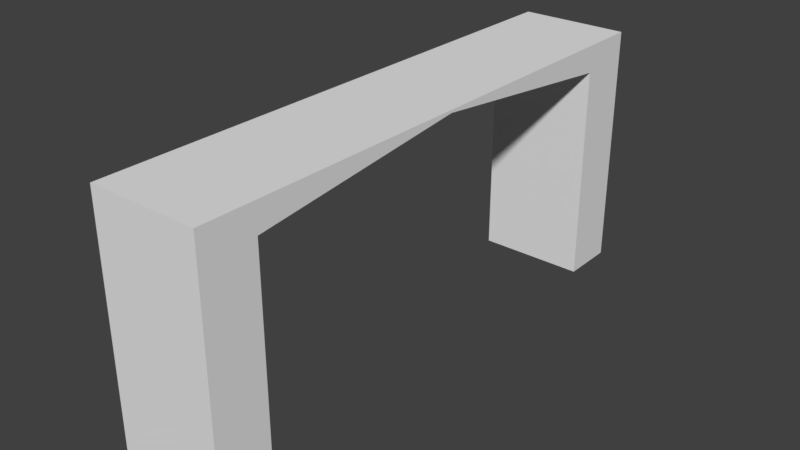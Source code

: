# Source: HallWallTunnel_2x10x4.5.blend  (saved by Blender 2.79.0; exported with 4.5.12 LTS)
import bpy
from mathutils import Matrix  # noqa: F401  (used for matrix-valued properties, if any)

bpy.ops.wm.read_factory_settings(use_empty=True)
scene = bpy.context.scene
scene.name = 'Scene'

# ---- collections
col_collection_1 = bpy.data.collections.new('Collection 1'); scene.collection.children.link(col_collection_1)

# ---- materials (node trees are filled in below, after node groups)
mat_material = bpy.data.materials.new('Material')
mat_material.alpha_threshold = 0.0
mat_material.use_transparent_shadow = False
mat_material.roughness = 0.5
mat_material.line_color = (0.0, 0.0, 0.0, 1.0)

# ---- material node trees

# ---- world
world_world = bpy.data.worlds.new('World'); scene.world = world_world
world_world.color = (0.05088, 0.05088, 0.05088)
world_world.use_sun_shadow = False
world_world.sun_shadow_jitter_overblur = 0.0
world_world.cycles.sampling_method = 'MANUAL'

# ---- meshes
me_hallwalltunnel_2x10x4_5 = bpy.data.meshes.new('HallWallTunnel_2x10x4.5')
me_hallwalltunnel_2x10x4_5.from_pydata([(2.0, 10.0, 0.0), (2.0, -1.788e-07, 0.0), (0.0, 0.0, 0.0), (4.768e-07, 10.0, 0.0), (2.0, 10.0, 4.5), (2.0, -7.749e-07, 4.5), (-2.384e-07, 1.788e-07, 4.5), (1.788e-07, 10.0, 4.5), (2.0, 1.0, 0.0), (9.387e-08, 1.0, 0.0), (2.0, 1.0, 4.5), (-1.563e-07, 1.0, 4.5), (3.617e-07, 9.0, 0.0), (7.803e-08, 9.0, 4.5), (2.0, 9.0, 0.0), (2.0, 9.0, 4.5), (-1.048e-07, 1.0, 4.0), (2.0, 1.0, 4.0), (2.0, 9.0, 4.0), (1.364e-07, 9.0, 4.0), (2.0, 5.0, 4.5), (-2.97e-08, 5.0, 4.5), (2.552e-08, 5.0, 4.45), (2.0, 5.0, 4.45)], [], [(8, 1, 2, 9), (10, 11, 6, 5), (0, 4, 15, 18, 14), (8, 17, 10, 5, 1), (12, 19, 13, 7, 3), (1, 5, 6, 2), (23, 20, 10, 17), (20, 21, 11, 10), (0, 14, 12, 3), (4, 7, 13, 15), (4, 0, 3, 7), (22, 21, 13, 19), (22, 19, 18, 23), (23, 17, 16, 22), (9, 16, 17, 8), (16, 11, 21, 22), (14, 18, 19, 12), (15, 13, 21, 20), (18, 15, 20, 23), (2, 6, 11, 16, 9)])
me_hallwalltunnel_2x10x4_5.materials.append(mat_material)
me_hallwalltunnel_2x10x4_5.use_remesh_preserve_volume = False
me_hallwalltunnel_2x10x4_5.use_remesh_preserve_attributes = False
me_hallwalltunnel_2x10x4_5.use_mirror_vertex_groups = False
me_hallwalltunnel_2x10x4_5.update()

# ---- objects
ob_hallwalltunnel_2x10x4_5 = bpy.data.objects.new('HallWallTunnel_2x10x4.5', me_hallwalltunnel_2x10x4_5)

# ---- transforms, parenting, visibility, modifiers, constraints
ob_hallwalltunnel_2x10x4_5.location = (-1.192e-07, 1.788e-07, 0.0)
ob_hallwalltunnel_2x10x4_5.lock_rotations_4d = False
ob_hallwalltunnel_2x10x4_5.empty_display_type = 'ARROWS'
ob_hallwalltunnel_2x10x4_5.lineart.crease_threshold = 0.0

# ---- collection membership
col_collection_1.objects.link(ob_hallwalltunnel_2x10x4_5)

# ---- scene / render settings (as saved in the file)
scene.frame_start = 1; scene.frame_end = 250; scene.frame_set(79)
scene.render.engine = 'BLENDER_EEVEE_NEXT'
scene.render.resolution_percentage = 50
scene.render.dither_intensity = 0.0
scene.cycles.use_denoising = False
scene.cycles.samples = 128
scene.cycles.sampling_pattern = 'TABULATED_SOBOL'
scene.cycles.use_adaptive_sampling = False
scene.cycles.use_light_tree = False
scene.cycles.blur_glossy = 0.0
scene.cycles.sample_clamp_indirect = 0.0
scene.view_settings.view_transform = 'Standard'
bpy.context.view_layer.update()

# ---- added for rendering (the .blend has no active camera and no usable light): camera, sun
cam_auto = bpy.data.cameras.new('AutoCamera')
cam_auto.lens = 50.0
cam_auto.sensor_width = 36.0
cam_auto.clip_end = 1000.0
ob_auto_camera = bpy.data.objects.new('AutoCamera', cam_auto)
scene.collection.objects.link(ob_auto_camera)
ob_auto_camera.location = (11.3132, -7.3759, 10.5006)
ob_auto_camera.rotation_euler = (1.09748, -7.21219e-08, 0.694738)
scene.camera = ob_auto_camera
light_auto_sun = bpy.data.lights.new('AutoSun', 'SUN')
light_auto_sun.energy = 3.0
light_auto_sun.angle = 0.0523599
ob_auto_sun = bpy.data.objects.new('AutoSun', light_auto_sun)
scene.collection.objects.link(ob_auto_sun)
ob_auto_sun.rotation_euler = (0.872665, 0.174533, 0.523599)
bpy.context.view_layer.update()
